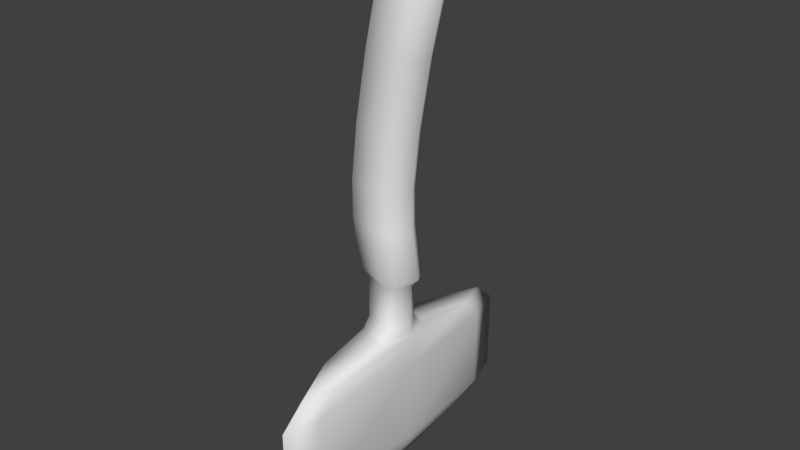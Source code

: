 # Source: character2.blend  (saved by Blender 2.78.0; exported with 4.5.12 LTS)
import bpy
from mathutils import Matrix  # noqa: F401  (used for matrix-valued properties, if any)

bpy.ops.wm.read_factory_settings(use_empty=True)
scene = bpy.context.scene
scene.name = 'Scene'

# ---- collections
col_collection_1 = bpy.data.collections.new('Collection 1'); scene.collection.children.link(col_collection_1)

# ---- materials (node trees are filled in below, after node groups)
mat_material = bpy.data.materials.new('Material')
mat_material.alpha_threshold = 0.0
mat_material.use_transparent_shadow = False
mat_material.roughness = 0.5
mat_material.line_color = (0.0, 0.0, 0.0, 1.0)

# ---- material node trees

# ---- world
world_world = bpy.data.worlds.new('World'); scene.world = world_world
world_world.color = (0.05088, 0.05088, 0.05088)
world_world.use_sun_shadow = False
world_world.sun_shadow_jitter_overblur = 0.0
world_world.cycles.sampling_method = 'MANUAL'

# ---- meshes
me_cube = bpy.data.meshes.new('Cube')
me_cube.from_pydata([(0.8911, 0.7561, -1.0), (0.8911, -0.7561, -1.0), (-1.112, -0.5633, -1.0), (-1.112, 0.5633, -1.0), (0.5734, 0.7561, 1.0), (0.5734, -0.7561, 1.0), (-1.429, -0.5633, 1.0), (-1.429, 0.5633, 1.0), (1.318, -5.96e-08, -1.0), (-1.399, 2.98e-07, -1.0), (1.0, -5.364e-07, 1.0), (-1.717, 1.788e-07, 1.0), (0.3177, 1.0, -1.0), (0.3177, -1.0, -1.0), (2.384e-07, 1.0, 1.0), (-5.364e-07, -1.0, 1.0), (0.8324, 0.7561, 4.866), (0.6502, 0.5488, -3.203), (0.5734, 0.7561, 2.542), (0.5734, -0.7561, 2.542), (-1.429, -0.5633, 2.542), (-1.429, 0.5633, 2.542), (1.0, -5.364e-07, 2.542), (-1.717, 1.788e-07, 2.542), (2.384e-07, 1.0, 2.542), (-5.364e-07, -1.0, 2.542), (1.323, 0.7561, 7.728), (0.8324, -0.7561, 4.866), (-1.17, -0.5633, 4.866), (-1.17, 0.5633, 4.866), (1.259, -5.364e-07, 4.866), (-1.458, 1.788e-07, 4.866), (0.259, 1.0, 4.866), (0.259, -1.0, 4.866), (2.121, 0.7561, 11.41), (1.323, -0.7561, 7.728), (-0.6795, -0.5633, 7.728), (-0.6795, 0.5633, 7.728), (1.75, -5.364e-07, 7.728), (-0.9674, 1.788e-07, 7.728), (0.7497, 1.0, 7.728), (0.7497, -1.0, 7.728), (1.977, 0.6264, 11.84), (2.121, -0.7561, 11.41), (0.1186, -0.5633, 11.41), (0.1186, 0.5633, 11.41), (2.548, -5.364e-07, 11.41), (-0.1693, 1.788e-07, 11.41), (1.548, 1.0, 11.41), (1.548, -1.0, 11.41), (1.977, -0.6264, 11.84), (0.3174, -0.4667, 11.84), (0.3174, 0.4667, 11.84), (2.33, -4.717e-07, 11.84), (0.07883, 1.209e-07, 11.84), (1.502, 0.8285, 11.84), (1.502, -0.8285, 11.84), (1.502, -1.754e-07, 11.84), (0.6502, 0.5488, -1.397), (0.6502, -0.5488, -1.397), (-0.8033, -0.4088, -1.397), (-0.8033, 0.4088, -1.397), (0.9598, -1.421e-08, -1.397), (-1.012, 2.454e-07, -1.397), (0.234, 0.7258, -1.397), (0.234, -0.7258, -1.397), (0.6502, 1.05, -3.622), (0.6502, -0.5488, -3.203), (-0.8033, -0.4088, -3.203), (-0.8033, 0.4088, -3.203), (0.9598, -1.421e-08, -3.203), (-1.012, 2.454e-07, -3.203), (0.234, 0.7258, -3.203), (0.234, -0.7258, -3.203), (0.6502, 4.033, -4.106), (0.6502, -1.05, -3.622), (-0.8033, -0.7824, -3.622), (-0.8033, 0.7824, -3.622), (0.9598, -1.236e-07, -3.622), (-1.012, 3.731e-07, -3.622), (0.234, 1.389, -3.622), (0.234, -1.389, -3.622), (0.6502, -4.033, -4.106), (-0.8033, -3.005, -4.106), (-0.8033, 3.005, -4.106), (0.9598, -7.776e-07, -4.106), (-1.012, 1.13e-06, -4.106), (0.234, 5.335, -4.106), (0.234, -5.335, -4.106), (0.6502, 4.81, -8.467), (0.6502, 4.81, -5.0), (0.6502, -4.81, -5.0), (-0.8033, -3.583, -5.0), (-0.8033, 3.583, -5.0), (0.9598, -9.298e-07, -5.0), (-1.012, 1.345e-06, -5.0), (0.234, 6.361, -5.0), (0.234, -6.361, -5.0), (0.4557, 3.343, -9.178), (0.6502, -4.81, -8.467), (-0.8033, -3.583, -8.467), (-0.8033, 3.583, -8.467), (0.9598, -9.298e-07, -8.467), (-1.012, 1.345e-06, -8.467), (0.234, 6.361, -8.467), (0.234, -6.361, -8.467), (0.2462, 1.763, -9.79), (0.4557, -3.343, -9.178), (-0.5546, -2.491, -9.178), (-0.5546, 2.491, -9.178), (0.6709, -6.392e-07, -9.178), (-0.6998, 9.421e-07, -9.178), (0.1665, 4.422, -9.178), (0.1665, -4.422, -9.178), (0.2462, -1.763, -9.79), (-0.2865, -1.313, -9.79), (-0.2865, 1.313, -9.79), (0.3596, -3.291e-07, -9.79), (-0.363, 5.046e-07, -9.79), (0.09367, 2.331, -9.79), (0.09367, -2.331, -9.79), (0.009178, 8.779e-08, -9.79)], [], [(12, 0, 58, 64), (4, 14, 24, 18), (8, 10, 5, 1), (13, 15, 6, 2), (9, 11, 7, 3), (14, 12, 3, 7), (2, 6, 11, 9), (0, 4, 10, 8), (11, 6, 20, 23), (8, 1, 59, 62), (2, 9, 63, 60), (5, 10, 22, 19), (4, 0, 12, 14), (1, 5, 15, 13), (6, 15, 25, 20), (1, 13, 65, 59), (21, 23, 31, 29), (23, 20, 28, 31), (18, 24, 32, 16), (19, 22, 30, 27), (7, 11, 23, 21), (14, 7, 21, 24), (10, 4, 18, 22), (15, 5, 19, 25), (16, 32, 40, 26), (27, 30, 38, 35), (28, 33, 41, 36), (30, 16, 26, 38), (24, 21, 29, 32), (25, 19, 27, 33), (22, 18, 16, 30), (20, 25, 33, 28), (36, 41, 49, 44), (38, 26, 34, 46), (41, 35, 43, 49), (40, 37, 45, 48), (31, 28, 36, 39), (29, 31, 39, 37), (32, 29, 37, 40), (33, 27, 35, 41), (48, 45, 52, 55), (45, 47, 54, 52), (47, 44, 51, 54), (34, 48, 55, 42), (35, 38, 46, 43), (26, 40, 48, 34), (39, 36, 44, 47), (37, 39, 47, 45), (57, 54, 51, 56), (55, 52, 54, 57), (42, 55, 57, 53), (53, 57, 56, 50), (49, 43, 50, 56), (46, 34, 42, 53), (44, 49, 56, 51), (43, 46, 53, 50), (62, 59, 67, 70), (65, 60, 68, 73), (58, 62, 70, 17), (59, 65, 73, 67), (9, 3, 61, 63), (13, 2, 60, 65), (0, 8, 62, 58), (3, 12, 64, 61), (17, 70, 78, 66), (67, 73, 81, 75), (69, 72, 80, 77), (71, 69, 77, 79), (64, 58, 17, 72), (60, 63, 71, 68), (63, 61, 69, 71), (61, 64, 72, 69), (77, 80, 87, 84), (79, 77, 84, 86), (76, 79, 86, 83), (80, 66, 74, 87), (73, 68, 76, 81), (70, 67, 75, 78), (72, 17, 66, 80), (68, 71, 79, 76), (87, 74, 90, 96), (85, 82, 91, 94), (88, 83, 92, 97), (74, 85, 94, 90), (75, 81, 88, 82), (66, 78, 85, 74), (81, 76, 83, 88), (78, 75, 82, 85), (94, 91, 99, 102), (97, 92, 100, 105), (90, 94, 102, 89), (91, 97, 105, 99), (83, 86, 95, 92), (86, 84, 93, 95), (84, 87, 96, 93), (82, 88, 97, 91), (99, 105, 113, 107), (101, 104, 112, 109), (103, 101, 109, 111), (100, 103, 111, 108), (96, 90, 89, 104), (92, 95, 103, 100), (95, 93, 101, 103), (93, 96, 104, 101), (111, 109, 116, 118), (108, 111, 118, 115), (112, 98, 106, 119), (110, 107, 114, 117), (89, 102, 110, 98), (105, 100, 108, 113), (102, 99, 107, 110), (104, 89, 98, 112), (121, 120, 115, 118), (119, 121, 118, 116), (106, 117, 121, 119), (117, 114, 120, 121), (109, 112, 119, 116), (107, 113, 120, 114), (98, 110, 117, 106), (113, 108, 115, 120)])
me_cube.polygons.foreach_set('use_smooth', [True] * 120)
me_cube.materials.append(mat_material)
me_cube.use_remesh_preserve_volume = False
me_cube.use_remesh_preserve_attributes = False
me_cube.use_mirror_vertex_groups = False
me_cube.update()

# ---- objects
ob_cube = bpy.data.objects.new('Cube', me_cube)

# ---- transforms, parenting, visibility, modifiers, constraints
ob_cube.location = (0.0, 0.0, 0.0)
ob_cube.lock_rotations_4d = False
ob_cube.empty_display_type = 'ARROWS'
ob_cube.lineart.crease_threshold = 0.0

# ---- collection membership
col_collection_1.objects.link(ob_cube)

# ---- scene / render settings (as saved in the file)
scene.frame_start = 1; scene.frame_end = 250; scene.frame_set(1)
scene.render.engine = 'BLENDER_EEVEE_NEXT'
scene.render.resolution_percentage = 50
scene.render.dither_intensity = 0.0
scene.cycles.use_denoising = False
scene.cycles.samples = 128
scene.cycles.sampling_pattern = 'TABULATED_SOBOL'
scene.cycles.light_sampling_threshold = 0.0
scene.cycles.use_adaptive_sampling = False
scene.cycles.use_light_tree = False
scene.cycles.blur_glossy = 0.0
scene.cycles.sample_clamp_indirect = 0.0
scene.view_settings.view_transform = 'Standard'
bpy.context.view_layer.update()

# ---- added for rendering (the .blend has no active camera and no usable light): camera, sun
cam_auto = bpy.data.cameras.new('AutoCamera')
cam_auto.lens = 50.0
cam_auto.sensor_width = 36.0
cam_auto.clip_end = 1000.0
ob_auto_camera = bpy.data.objects.new('AutoCamera', cam_auto)
scene.collection.objects.link(ob_auto_camera)
ob_auto_camera.location = (23.9689, -28.2642, 19.8697)
ob_auto_camera.rotation_euler = (1.09748, -7.21219e-08, 0.694738)
scene.camera = ob_auto_camera
light_auto_sun = bpy.data.lights.new('AutoSun', 'SUN')
light_auto_sun.energy = 3.0
light_auto_sun.angle = 0.0523599
ob_auto_sun = bpy.data.objects.new('AutoSun', light_auto_sun)
scene.collection.objects.link(ob_auto_sun)
ob_auto_sun.rotation_euler = (0.872665, 0.174533, 0.523599)
bpy.context.view_layer.update()
